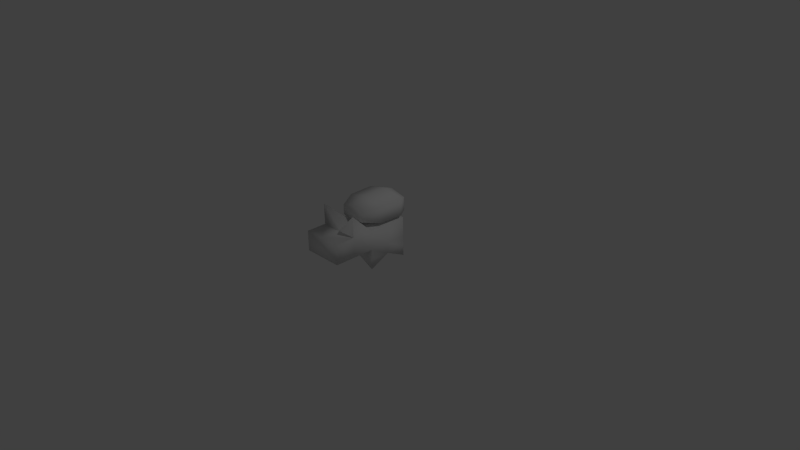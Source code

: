 # Source: RC_stay.blend  (saved by Blender 2.70.0; exported with 4.5.12 LTS)
import bpy
from mathutils import Matrix  # noqa: F401  (used for matrix-valued properties, if any)

bpy.ops.wm.read_factory_settings(use_empty=True)
scene = bpy.context.scene
scene.name = 'Scene'

# ---- collections
col_collection_1 = bpy.data.collections.new('Collection 1'); scene.collection.children.link(col_collection_1)
col_collection_2 = bpy.data.collections.new('Collection 2'); scene.collection.children.link(col_collection_2)
col_collection_3 = bpy.data.collections.new('Collection 3'); scene.collection.children.link(col_collection_3)

# ---- materials (node trees are filled in below, after node groups)
mat_material = bpy.data.materials.new('Material')
mat_material.alpha_threshold = 0.0
mat_material.use_transparent_shadow = False
mat_material.roughness = 0.5
mat_material.line_color = (0.0, 0.0, 0.0, 1.0)

# ---- material node trees

# ---- world
world_world = bpy.data.worlds.new('World'); scene.world = world_world
world_world.color = (0.05088, 0.05088, 0.05088)
world_world.use_sun_shadow = False
world_world.sun_shadow_jitter_overblur = 0.0
world_world.cycles.sampling_method = 'MANUAL'
world_world.cycles.sample_map_resolution = 256

# ---- cameras
cam_camera = bpy.data.cameras.new('Camera')
cam_camera.clip_end = 100.0
cam_camera.lens = 35.0
cam_camera.sensor_width = 32.0
cam_camera.sensor_height = 18.0
cam_camera.ortho_scale = 7.314
cam_camera.dof.focus_distance = 0.0
cam_camera.dof.aperture_fstop = 128.0

# ---- lights
light_lamp = bpy.data.lights.new('Lamp', 'POINT')
light_lamp.transmission_factor = 0.0
light_lamp.cutoff_distance = 30.0
light_lamp.energy = 100.0
light_lamp.shadow_buffer_clip_start = 1.001
light_lamp.shadow_soft_size = 0.1
light_lamp.shadow_maximum_resolution = 0.006
light_lamp.use_absolute_resolution = True
light_lamp.cycles.use_multiple_importance_sampling = False

# ---- meshes
me_cube = bpy.data.meshes.new('Cube')
me_cube.from_pydata([(0.9854, 0.9854, 0.9874), (0.9854, -0.9854, 0.9874), (0.9854, 0.9854, 0.001974), (0.9854, -0.9854, 0.001974), (0.9854, 0.0, 0.9874), (0.9854, -2.007, 0.001974), (0.9854, 0.0, 0.001974), (0.9854, -2.007, 0.9874), (0.9854, -0.9854, -0.9835), (0.9854, -2.993, 0.9874), (0.9854, -2.993, 0.001974), (0.9854, -2.007, 2.009), (0.9854, -0.9854, -0.509), (0.9854, 0.0, -0.509), (0.9854, 0.9854, -0.9835), (0.9854, 0.9854, -0.509), (-0.9854, 0.9854, 0.9874), (-0.9854, -0.9854, 0.9874), (-0.9854, 0.9854, 0.001974), (0.0, -0.9854, -0.509), (-0.9854, -0.9854, 0.001974), (0.0, -2.007, 0.001974), (0.0, -2.007, 0.9874), (-0.9854, 0.0, 0.9874), (0.0, 0.9854, 0.9874), (0.0, -0.9854, 0.9874), (-0.9854, -2.007, 0.001974), (0.0, 0.0, -0.509), (0.0, 0.0, 0.9874), (-0.9854, 0.0, 0.001974), (0.0, -0.9854, 0.001974), (-0.9854, -2.007, 0.9874), (0.0, 0.9854, 0.001974), (-0.9854, -0.9854, -0.9835), (-0.9854, -2.993, 0.9874), (-0.9854, -2.993, 0.001974), (0.0, -2.993, 0.9874), (-0.9854, -2.007, 2.009), (0.0, -2.993, 0.001974), (-0.9854, -0.9854, -0.509), (-0.9854, 0.0, -0.509), (0.0, 0.9854, -0.509), (-0.9854, 0.9854, -0.9835), (-0.9854, 0.9854, -0.509)], [], [(6, 4, 1, 3), (4, 28, 25, 1), (0, 24, 28, 4), (2, 0, 4, 6), (30, 3, 5, 21), (3, 1, 7, 5), (11, 22, 7), (13, 6, 3, 12), (0, 2, 32, 24), (21, 5, 10, 38), (7, 22, 36, 9), (10, 9, 36, 38), (12, 3, 30, 19), (5, 7, 9, 10), (11, 7, 1), (25, 22, 11), (25, 11, 1), (27, 13, 8), (8, 13, 12), (12, 19, 8), (27, 8, 19), (27, 14, 13), (27, 41, 14), (15, 14, 41), (14, 15, 13), (2, 15, 41, 32), (15, 2, 6, 13), (29, 20, 17, 23), (23, 17, 25, 28), (16, 23, 28, 24), (18, 29, 23, 16), (30, 21, 26, 20), (20, 26, 31, 17), (37, 31, 22), (40, 39, 20, 29), (16, 24, 32, 18), (21, 38, 35, 26), (31, 34, 36, 22), (35, 38, 36, 34), (39, 19, 30, 20), (26, 35, 34, 31), (37, 17, 31), (25, 37, 22), (25, 17, 37), (27, 33, 40), (33, 39, 40), (39, 33, 19), (27, 19, 33), (27, 40, 42), (27, 42, 41), (43, 41, 42), (42, 40, 43), (18, 32, 41, 43), (43, 40, 29, 18)])
me_cube.polygons.foreach_set('use_smooth', [True] * 54)
_uv = me_cube.uv_layers.new(name='UVMap')
_uv.uv.foreach_set('vector', [0.3141, 0.07827, 0.3141, 0.2345, 0.1579, 0.2345, 0.1579, 0.07827, 0.3141, 0.2345, 0.3141, 0.3828, 0.1579, 0.3828, 0.1579, 0.2345, 0.4704, 0.2345, 0.4704, 0.3828, 0.3141, 0.3828, 0.3141, 0.2345, 0.4704, 0.07827, 0.4704, 0.2345, 0.3141, 0.2345, 0.3141, 0.07827, 0.4689, 0.3911, 0.4689, 0.5473, 0.3126, 0.5473, 0.3126, 0.3911, 0.4689, 0.5473, 0.4689, 0.7036, 0.3126, 0.7036, 0.3126, 0.5473, 0.9082, 0.2669, 0.7519, 0.4231, 0.7519, 0.2669, 0.3126, 0.0001504, 0.3141, 0.07827, 0.1579, 0.07827, 0.1564, 0.0001504, 0.4704, 0.2345, 0.4704, 0.07827, 0.6266, 0.07827, 0.6266, 0.2345, 0.3126, 0.3911, 0.3126, 0.5473, 0.1564, 0.5473, 0.1564, 0.3911, 0.3126, 0.7036, 0.3126, 0.8598, 0.1564, 0.8598, 0.1564, 0.7036, 0.1564, 0.5473, 0.1564, 0.7036, 0.003906, 0.7036, 0.003906, 0.5473, 0.1564, 0.0001504, 0.1579, 0.07827, 0.004675, 0.08135, 0.003138, 0.003224, 0.3126, 0.5473, 0.3126, 0.7036, 0.1564, 0.7036, 0.1564, 0.5473, 0.9082, 0.2669, 0.7519, 0.2669, 0.7519, 0.1106, 0.8624, 0.5336, 0.7519, 0.4231, 0.9082, 0.2669, 0.8624, 0.0001504, 0.9082, 0.2669, 0.7519, 0.1106, 0.9214, 0.8601, 0.8516, 0.9922, 0.6953, 0.9217, 0.6953, 0.9217, 0.8516, 0.9922, 0.6953, 0.9922, 0.6953, 0.9922, 0.5391, 0.9922, 0.6953, 0.9217, 0.4692, 0.8601, 0.6953, 0.9217, 0.5391, 0.9922, 0.9214, 0.8601, 0.6953, 0.9217, 0.8516, 0.9922, 0.4692, 0.8601, 0.5391, 0.9922, 0.6953, 0.9217, 0.6953, 0.9922, 0.6953, 0.9217, 0.5391, 0.9922, 0.6953, 0.9217, 0.6953, 0.9922, 0.8516, 0.9922, 0.4704, 0.07827, 0.4704, 0.0001504, 0.6266, 0.0001504, 0.6266, 0.07827, 0.4704, 0.0001504, 0.4704, 0.07827, 0.3141, 0.07827, 0.3126, 0.0001504, 0.3141, 0.07827, 0.1579, 0.07827, 0.1579, 0.2345, 0.3141, 0.2345, 0.3141, 0.2345, 0.1579, 0.2345, 0.1579, 0.3828, 0.3141, 0.3828, 0.4704, 0.2345, 0.3141, 0.2345, 0.3141, 0.3828, 0.4704, 0.3828, 0.4704, 0.07827, 0.3141, 0.07827, 0.3141, 0.2345, 0.4704, 0.2345, 0.4689, 0.3911, 0.3126, 0.3911, 0.3126, 0.5473, 0.4689, 0.5473, 0.4689, 0.5473, 0.3126, 0.5473, 0.3126, 0.7036, 0.4689, 0.7036, 0.9082, 0.2669, 0.7519, 0.2669, 0.7519, 0.4231, 0.3126, 0.0001504, 0.1564, 0.0001504, 0.1579, 0.07827, 0.3141, 0.07827, 0.4704, 0.2345, 0.6266, 0.2345, 0.6266, 0.07827, 0.4704, 0.07827, 0.3126, 0.3911, 0.1564, 0.3911, 0.1564, 0.5473, 0.3126, 0.5473, 0.3126, 0.7036, 0.1564, 0.7036, 0.1564, 0.8598, 0.3126, 0.8598, 0.1564, 0.5473, 0.003906, 0.5473, 0.003906, 0.7036, 0.1564, 0.7036, 0.1564, 0.0001504, 0.003138, 0.003224, 0.004675, 0.08135, 0.1579, 0.07827, 0.3126, 0.5473, 0.1564, 0.5473, 0.1564, 0.7036, 0.3126, 0.7036, 0.9082, 0.2669, 0.7519, 0.1106, 0.7519, 0.2669, 0.8624, 0.5336, 0.9082, 0.2669, 0.7519, 0.4231, 0.8624, 0.0001504, 0.7519, 0.1106, 0.9082, 0.2669, 0.9214, 0.8601, 0.6953, 0.9217, 0.8516, 0.9922, 0.6953, 0.9217, 0.6953, 0.9922, 0.8516, 0.9922, 0.6953, 0.9922, 0.6953, 0.9217, 0.5391, 0.9922, 0.4692, 0.8601, 0.5391, 0.9922, 0.6953, 0.9217, 0.9214, 0.8601, 0.8516, 0.9922, 0.6953, 0.9217, 0.4692, 0.8601, 0.6953, 0.9217, 0.5391, 0.9922, 0.6953, 0.9922, 0.5391, 0.9922, 0.6953, 0.9217, 0.6953, 0.9217, 0.8516, 0.9922, 0.6953, 0.9922, 0.4704, 0.07827, 0.6266, 0.07827, 0.6266, 0.0001504, 0.4704, 0.0001504, 0.4704, 0.0001504, 0.3126, 0.0001504, 0.3141, 0.07827, 0.4704, 0.07827])
_ca = me_cube.color_attributes.new('Col', 'BYTE_COLOR', 'CORNER')
_ca.data.foreach_set('color', [1.0, 1.0, 1.0, 1.0, 1.0, 1.0, 1.0, 1.0, 1.0, 1.0, 1.0, 1.0, 1.0, 1.0, 1.0, 1.0, 1.0, 1.0, 1.0, 1.0, 1.0, 1.0, 1.0, 1.0, 1.0, 1.0, 1.0, 1.0, 1.0, 1.0, 1.0, 1.0, 1.0, 1.0, 1.0, 1.0, 1.0, 1.0, 1.0, 1.0, 1.0, 1.0, 1.0, 1.0, 1.0, 1.0, 1.0, 1.0, 1.0, 1.0, 1.0, 1.0, 1.0, 1.0, 1.0, 1.0, 1.0, 1.0, 1.0, 1.0, 1.0, 1.0, 1.0, 1.0, 1.0, 1.0, 1.0, 1.0, 1.0, 1.0, 1.0, 1.0, 1.0, 1.0, 1.0, 1.0, 1.0, 1.0, 1.0, 1.0, 1.0, 1.0, 1.0, 1.0, 1.0, 1.0, 1.0, 1.0, 1.0, 1.0, 1.0, 1.0, 1.0, 1.0, 1.0, 1.0, 1.0, 1.0, 1.0, 1.0, 1.0, 1.0, 1.0, 1.0, 1.0, 1.0, 1.0, 1.0, 1.0, 1.0, 1.0, 1.0, 1.0, 1.0, 1.0, 1.0, 1.0, 1.0, 1.0, 1.0, 1.0, 1.0, 1.0, 1.0, 1.0, 1.0, 1.0, 1.0, 1.0, 1.0, 1.0, 1.0, 1.0, 1.0, 1.0, 1.0, 1.0, 1.0, 1.0, 1.0, 1.0, 1.0, 1.0, 1.0, 1.0, 1.0, 1.0, 1.0, 1.0, 1.0, 1.0, 1.0, 1.0, 1.0, 1.0, 1.0, 1.0, 1.0, 1.0, 1.0, 1.0, 1.0, 1.0, 1.0, 1.0, 1.0, 1.0, 1.0, 1.0, 1.0, 1.0, 1.0, 1.0, 1.0, 1.0, 1.0, 1.0, 1.0, 1.0, 1.0, 1.0, 1.0, 1.0, 1.0, 1.0, 1.0, 1.0, 1.0, 1.0, 1.0, 1.0, 1.0, 1.0, 1.0, 1.0, 1.0, 1.0, 1.0, 1.0, 1.0, 1.0, 1.0, 1.0, 1.0, 1.0, 1.0, 1.0, 1.0, 1.0, 1.0, 1.0, 1.0, 1.0, 1.0, 1.0, 1.0, 1.0, 1.0, 1.0, 1.0, 1.0, 1.0, 1.0, 1.0, 1.0, 1.0, 1.0, 1.0, 1.0, 1.0, 1.0, 1.0, 1.0, 1.0, 1.0, 1.0, 1.0, 1.0, 1.0, 1.0, 1.0, 1.0, 1.0, 1.0, 1.0, 1.0, 1.0, 1.0, 1.0, 1.0, 1.0, 1.0, 1.0, 1.0, 1.0, 1.0, 1.0, 1.0, 1.0, 1.0, 1.0, 1.0, 1.0, 1.0, 1.0, 1.0, 1.0, 1.0, 1.0, 1.0, 1.0, 1.0, 1.0, 1.0, 1.0, 1.0, 1.0, 1.0, 1.0, 1.0, 1.0, 1.0, 1.0, 1.0, 1.0, 1.0, 1.0, 1.0, 1.0, 1.0, 1.0, 1.0, 1.0, 1.0, 1.0, 1.0, 1.0, 1.0, 1.0, 1.0, 1.0, 1.0, 1.0, 1.0, 1.0, 1.0, 1.0, 1.0, 1.0, 1.0, 1.0, 1.0, 1.0, 1.0, 1.0, 1.0, 1.0, 1.0, 1.0, 1.0, 1.0, 1.0, 1.0, 1.0, 1.0, 1.0, 1.0, 1.0, 1.0, 1.0, 1.0, 1.0, 1.0, 1.0, 1.0, 1.0, 1.0, 1.0, 1.0, 1.0, 1.0, 1.0, 1.0, 1.0, 1.0, 1.0, 1.0, 1.0, 1.0, 1.0, 1.0, 1.0, 1.0, 1.0, 1.0, 1.0, 1.0, 1.0, 1.0, 1.0, 1.0, 1.0, 1.0, 1.0, 1.0, 1.0, 1.0, 1.0, 1.0, 1.0, 1.0, 1.0, 1.0, 1.0, 1.0, 1.0, 1.0, 1.0, 1.0, 1.0, 1.0, 1.0, 1.0, 1.0, 1.0, 1.0, 1.0, 1.0, 1.0, 1.0, 1.0, 1.0, 1.0, 1.0, 1.0, 1.0, 1.0, 1.0, 1.0, 1.0, 1.0, 1.0, 1.0, 1.0, 1.0, 1.0, 1.0, 1.0, 1.0, 1.0, 1.0, 1.0, 1.0, 1.0, 1.0, 1.0, 1.0, 1.0, 1.0, 1.0, 1.0, 1.0, 1.0, 1.0, 1.0, 1.0, 1.0, 1.0, 1.0, 1.0, 1.0, 1.0, 1.0, 1.0, 1.0, 1.0, 1.0, 1.0, 1.0, 1.0, 1.0, 1.0, 1.0, 1.0, 1.0, 1.0, 1.0, 1.0, 1.0, 1.0, 1.0, 1.0, 1.0, 1.0, 1.0, 1.0, 1.0, 1.0, 1.0, 1.0, 1.0, 1.0, 1.0, 1.0, 1.0, 1.0, 1.0, 1.0, 1.0, 1.0, 1.0, 1.0, 1.0, 1.0, 1.0, 1.0, 1.0, 1.0, 1.0, 1.0, 1.0, 1.0, 1.0, 1.0, 1.0, 1.0, 1.0, 1.0, 1.0, 1.0, 1.0, 1.0, 1.0, 1.0, 1.0, 1.0, 1.0, 1.0, 1.0, 1.0, 1.0, 1.0, 1.0, 1.0, 1.0, 1.0, 1.0, 1.0, 1.0, 1.0, 1.0, 1.0, 1.0, 1.0, 1.0, 1.0, 1.0, 1.0, 1.0, 1.0, 1.0, 1.0, 1.0, 1.0, 1.0, 1.0, 1.0, 1.0, 1.0, 1.0, 1.0, 1.0, 1.0, 1.0, 1.0, 1.0, 1.0, 1.0, 1.0, 1.0, 1.0, 1.0, 1.0, 1.0, 1.0, 1.0, 1.0, 1.0, 1.0, 1.0, 1.0, 1.0, 1.0, 1.0, 1.0, 1.0, 1.0, 1.0, 1.0, 1.0, 1.0, 1.0, 1.0, 1.0, 1.0, 1.0, 1.0, 1.0, 1.0, 1.0, 1.0, 1.0, 1.0, 1.0, 1.0, 1.0, 1.0, 1.0, 1.0, 1.0, 1.0, 1.0, 1.0, 1.0, 1.0, 1.0, 1.0, 1.0, 1.0, 1.0, 1.0, 1.0, 1.0, 1.0, 1.0, 1.0, 1.0, 1.0, 1.0, 1.0, 1.0, 1.0, 1.0, 1.0, 1.0, 1.0, 1.0, 1.0, 1.0, 1.0, 1.0, 1.0, 1.0, 1.0, 1.0, 1.0, 1.0, 1.0, 1.0, 1.0, 1.0, 1.0, 1.0, 1.0, 1.0, 1.0, 1.0, 1.0, 1.0, 1.0, 1.0, 1.0, 1.0, 1.0, 1.0, 1.0, 1.0, 1.0, 1.0, 1.0, 1.0, 1.0, 1.0, 1.0, 1.0, 1.0, 1.0, 1.0, 1.0, 1.0, 1.0, 1.0, 1.0, 1.0, 1.0, 1.0, 1.0, 1.0, 1.0, 1.0, 1.0, 1.0, 1.0, 1.0, 1.0, 1.0, 1.0, 1.0, 1.0, 1.0, 1.0, 1.0, 1.0, 1.0, 1.0, 1.0, 1.0, 1.0, 1.0, 1.0, 1.0, 1.0, 1.0, 1.0, 1.0, 1.0, 1.0, 1.0, 1.0, 1.0, 1.0, 1.0, 1.0, 1.0, 1.0, 1.0, 1.0, 1.0, 1.0, 1.0, 1.0, 1.0, 1.0, 1.0, 1.0, 1.0, 1.0, 1.0, 1.0, 1.0, 1.0, 1.0, 1.0, 1.0, 1.0, 1.0, 1.0, 1.0, 1.0, 1.0, 1.0, 1.0, 1.0, 1.0, 1.0, 1.0, 1.0, 1.0, 1.0, 1.0, 1.0, 1.0, 1.0, 1.0, 1.0, 1.0, 1.0, 1.0, 1.0, 1.0, 1.0, 1.0, 1.0, 1.0, 1.0, 1.0, 1.0, 1.0, 1.0, 1.0, 1.0, 1.0, 1.0, 1.0, 1.0, 1.0, 1.0, 1.0, 1.0, 1.0, 1.0, 1.0, 1.0, 1.0, 1.0, 1.0, 1.0, 1.0])
me_cube.materials.append(mat_material)
me_cube.use_remesh_preserve_volume = False
me_cube.use_remesh_preserve_attributes = False
me_cube.use_mirror_vertex_groups = False
me_cube.update()
me_cylinder = bpy.data.meshes.new('Cylinder')
me_cylinder.from_pydata([(6.661e-17, 0.3667, -0.6667), (-6.358e-10, 0.3501, 0.3333), (0.866, 0.1667, -0.6667), (0.8383, 0.1565, 0.3333), (0.866, -0.5, -0.6667), (0.8383, -0.4888, 0.3333), (-8.742e-08, -0.6, -0.6667), (-8.526e-08, -0.5856, 0.3333), (-7.947e-09, 0.16, 0.9771), (0.5196, 0.04, 0.9771), (0.5196, -0.36, 0.9771), (-6.04e-08, -0.42, 0.9771), (-3.974e-09, 0.2633, -1.0), (0.6928, 0.1033, -1.0), (0.6928, -0.43, -1.0), (-7.391e-08, -0.51, -1.0)], [], [(0, 1, 3, 2), (2, 3, 5, 4), (4, 5, 7, 6), (7, 5, 10, 11), (5, 3, 9, 10), (3, 1, 8, 9), (9, 8, 11, 10), (4, 6, 15, 14), (2, 4, 14, 13), (0, 2, 13, 12), (12, 13, 14, 15)])
me_cylinder.polygons.foreach_set('use_smooth', [True] * 11)
_uv = me_cylinder.uv_layers.new(name='UVMap')
_uv.uv.foreach_set('vector', [0.4253, 0.6635, 0.4195, 0.8146, 0.2895, 0.81, 0.291, 0.6588, 0.291, 0.6588, 0.2895, 0.81, 0.1919, 0.81, 0.1902, 0.6588, 0.1902, 0.6588, 0.1919, 0.81, 0.06445, 0.8148, 0.05855, 0.6637, 0.08692, 0.8825, 0.1919, 0.81, 0.2114, 0.9186, 0.1463, 0.9635, 0.1919, 0.81, 0.2895, 0.81, 0.2719, 0.9186, 0.2114, 0.9186, 0.2895, 0.81, 0.3995, 0.8794, 0.3401, 0.9616, 0.2719, 0.9186, 0.2719, 0.9186, 0.29, 0.9972, 0.2023, 0.9972, 0.2114, 0.9186, 0.1902, 0.6588, 0.08359, 0.5814, 0.1155, 0.5401, 0.2008, 0.602, 0.291, 0.6588, 0.1902, 0.6588, 0.2008, 0.602, 0.2815, 0.602, 0.4031, 0.5846, 0.291, 0.6588, 0.2815, 0.602, 0.3711, 0.5427, 0.3056, 0.4973, 0.2815, 0.602, 0.2008, 0.602, 0.1887, 0.4973])
me_cylinder.use_remesh_preserve_volume = False
me_cylinder.use_remesh_preserve_attributes = False
me_cylinder.use_mirror_vertex_groups = False
me_cylinder.use_paint_bone_selection = False
me_cylinder.use_paint_mask = True
me_cylinder.update()
arm_armature = bpy.data.armatures.new('Armature')  # bones are not reproduced

# ---- objects
ob_lamp = bpy.data.objects.new('Lamp', light_lamp)
ob_camera = bpy.data.objects.new('Camera', cam_camera)
ob_corgi = bpy.data.objects.new('corgi', me_cube)
ob_armature = bpy.data.objects.new('Armature', arm_armature)
ob_cylinder = bpy.data.objects.new('Cylinder', me_cylinder)

# ---- transforms, parenting, visibility, modifiers, constraints
ob_lamp.location = (4.076, 1.005, 5.904)
ob_lamp.rotation_euler = (0.6503, 0.05522, 1.866)
ob_lamp.lock_rotations_4d = False
ob_lamp.empty_display_type = 'ARROWS'
ob_lamp.color = (0.0, 0.0, 0.0, 0.0)
ob_lamp.lineart.crease_threshold = 0.0
ob_camera.location = (7.481, -6.508, 5.344)
ob_camera.rotation_euler = (1.109, 0.01082, 0.8149)
ob_camera.lock_rotations_4d = False
ob_camera.empty_display_type = 'ARROWS'
ob_camera.color = (0.0, 0.0, 0.0, 0.0)
ob_camera.display_type = 'WIRE'
ob_camera.lineart.crease_threshold = 0.0
ob_corgi.location = (0.0, 0.0, 0.2595)
ob_corgi.scale = (0.274, 0.274, 0.274)
ob_corgi.lock_rotations_4d = False
ob_corgi.empty_display_type = 'ARROWS'
ob_corgi.lineart.crease_threshold = 0.0
_vg = ob_corgi.vertex_groups.new(name='Bone.006')
for _i, _w in zip([1, 3, 4, 6, 12, 13, 17, 19, 20, 23, 25, 27, 28, 29, 30, 39, 40], [1.0, 0.9539, 1.0, 1.0, 0.9987, 0.9848, 1.0, 0.9987, 0.9539, 1.0, 1.0, 0.9848, 1.0, 1.0, 0.9539, 0.9987, 0.9848]): _vg.add([_i], _w, 'REPLACE')
_vg = ob_corgi.vertex_groups.new(name='Bone.008')
for _i, _w in zip([0, 2, 4, 6, 13, 15, 16, 18, 23, 24, 27, 28, 29, 32, 40, 41, 43], [0.9412, 1.0, 0.9999, 1.0, 1.0, 1.0, 0.9412, 1.0, 0.9999, 0.9412, 1.0, 1.0, 1.0, 1.0, 1.0, 1.0, 1.0]): _vg.add([_i], _w, 'REPLACE')
_vg = ob_corgi.vertex_groups.new(name='Bone.007')
for _i, _w in zip([1, 3, 5, 7, 9, 10, 11, 17, 20, 21, 22, 25, 26, 30, 31, 34, 35, 36, 37, 38], [0.9977, 0.9382, 1.0, 0.9981, 1.0, 0.9999, 1.0, 0.9977, 0.9382, 1.0, 0.9981, 0.9977, 1.0, 0.9382, 0.9981, 1.0, 0.9999, 1.0, 1.0, 0.9999]): _vg.add([_i], _w, 'REPLACE')
_vg = ob_corgi.vertex_groups.new(name='Bone.002')
for _i, _w in zip([8, 12, 13, 19, 27], [1.0, 0.9999, 1.0, 1.0, 1.0]): _vg.add([_i], _w, 'REPLACE')
_vg = ob_corgi.vertex_groups.new(name='Bone.003')
for _i, _w in zip([19, 27, 33, 39, 40], [0.9875, 0.9955, 1.0, 1.0, 1.0]): _vg.add([_i], _w, 'REPLACE')
_vg = ob_corgi.vertex_groups.new(name='Bone.004')
for _i, _w in zip([13, 14, 15, 27, 41], [1.0, 1.0, 1.0, 1.0, 1.0]): _vg.add([_i], _w, 'REPLACE')
_vg = ob_corgi.vertex_groups.new(name='Bone.005')
for _i, _w in zip([27, 40, 41, 42, 43], [0.9923, 1.0, 1.0, 0.9944, 1.0]): _vg.add([_i], _w, 'REPLACE')
_m = ob_corgi.modifiers.new('Armature', 'ARMATURE')
_m.object = ob_armature
ob_armature.location = (0.0, 0.0, 0.0)
ob_armature.show_in_front = True
ob_armature.lineart.crease_threshold = 0.0
ob_cylinder.location = (0.0, 0.0, 0.74)
ob_cylinder.rotation_euler = (1.571, 2.22e-16, 2.22e-16)
ob_cylinder.scale = (0.33, 0.33, 0.33)
ob_cylinder.lineart.crease_threshold = 0.0
_vg = ob_cylinder.vertex_groups.new(name='Bone.010')
_vg.add([0, 1, 2, 3, 4, 5, 6, 7, 8, 9, 10, 11, 12, 13, 14, 15], 1.0, 'REPLACE')
_m = ob_cylinder.modifiers.new('Mirror', 'MIRROR')
_m = ob_cylinder.modifiers.new('Armature', 'ARMATURE')
_m.object = ob_armature

# ---- collection membership
col_collection_1.objects.link(ob_lamp)
col_collection_1.objects.link(ob_camera)
col_collection_2.objects.link(ob_corgi)
col_collection_3.objects.link(ob_armature)
col_collection_3.objects.link(ob_cylinder)

# ---- scene / render settings (as saved in the file)
scene.camera = ob_camera
scene.frame_start = 1; scene.frame_end = 30; scene.frame_set(15)
scene.render.engine = 'BLENDER_EEVEE_NEXT'
scene.render.resolution_percentage = 50
scene.render.dither_intensity = 0.0
scene.cycles.use_denoising = False
scene.cycles.samples = 10
scene.cycles.sampling_pattern = 'TABULATED_SOBOL'
scene.cycles.light_sampling_threshold = 0.0
scene.cycles.use_adaptive_sampling = False
scene.cycles.use_light_tree = False
scene.cycles.blur_glossy = 0.0
scene.cycles.volume_bounces = 1
scene.cycles.pixel_filter_type = 'GAUSSIAN'
scene.cycles.sample_clamp_indirect = 0.0
scene.view_settings.view_transform = 'Standard'
bpy.context.view_layer.update()
